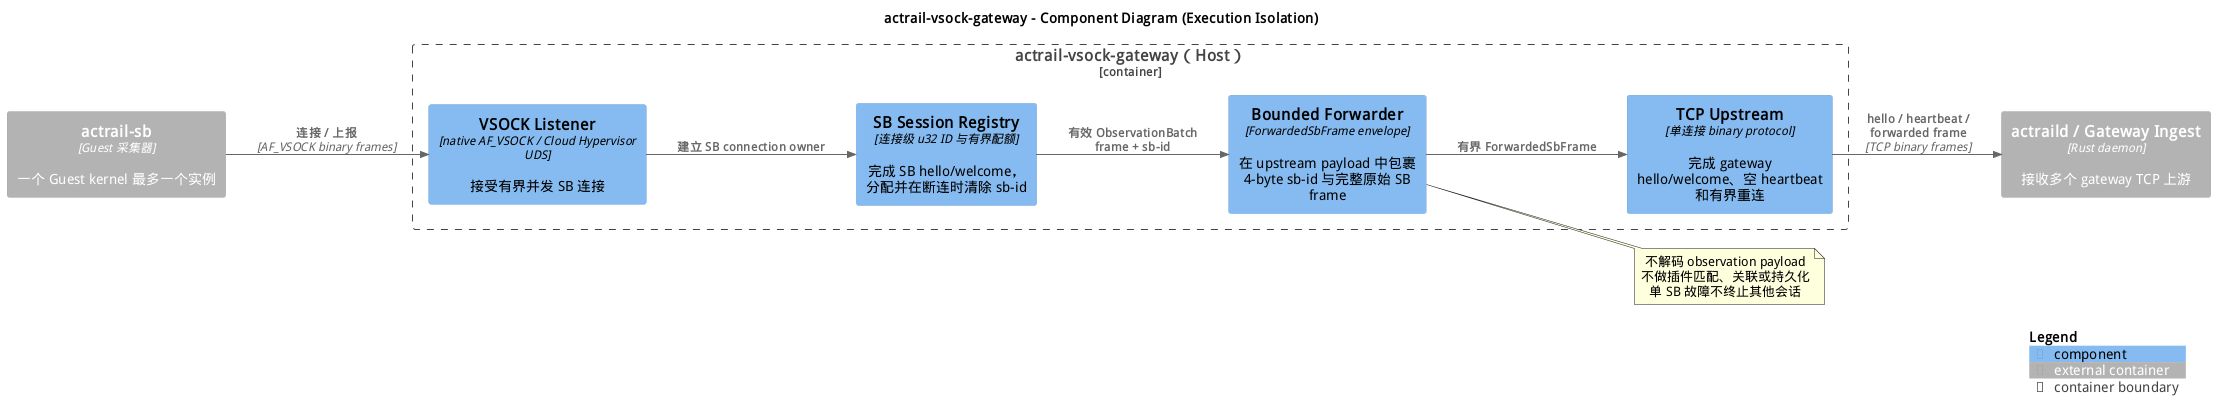

The diagram above was rendered by PlantUML. Its source (embedded in the PNG):
@startuml
!include <C4/C4_Component>

skinparam defaultFontName "WenQuanYi Micro Hei"

title actrail-vsock-gateway - Component Diagram (Execution Isolation)

LAYOUT_LEFT_RIGHT()

Container_Ext(Sb, "actrail-sb", "Guest 采集器", "一个 Guest kernel 最多一个实例")
Container_Ext(Daemon, "actraild / Gateway Ingest", "Rust daemon", "接收多个 gateway TCP 上游")

Container_Boundary(gateway, "actrail-vsock-gateway（Host）") {

    Component(Listener, "VSOCK Listener", "native AF_VSOCK / Cloud Hypervisor UDS", "接受有界并发 SB 连接")

    Component(Session, "SB Session Registry", "连接级 u32 ID 与有界配额", "完成 SB hello/welcome，分配并在断连时清除 sb-id")

    Component(Forwarder, "Bounded Forwarder", "ForwardedSbFrame envelope", "在 upstream payload 中包裹 4-byte sb-id 与完整原始 SB frame")

    Component(Upstream, "TCP Upstream", "单连接 binary protocol", "完成 gateway hello/welcome、空 heartbeat 和有界重连")
}

Rel(Sb, Listener, "连接 / 上报", "AF_VSOCK binary frames")
Rel(Listener, Session, "建立 SB connection owner")
Rel(Session, Forwarder, "有效 ObservationBatch frame + sb-id")
Rel(Forwarder, Upstream, "有界 ForwardedSbFrame")
Rel(Upstream, Daemon, "hello / heartbeat / forwarded frame", "TCP binary frames")

note right of Forwarder
  不解码 observation payload
  不做插件匹配、关联或持久化
  单 SB 故障不终止其他会话
end note

SHOW_LEGEND()
@enduml